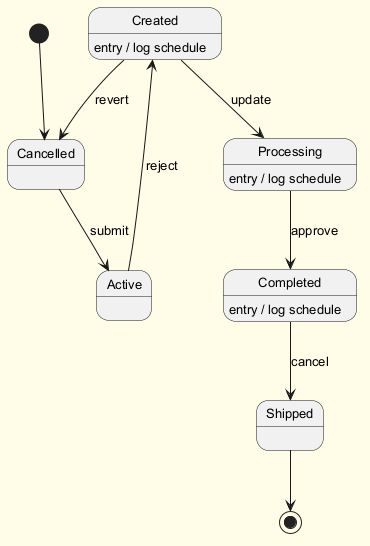

The diagram above was rendered by PlantUML. Its source (embedded in the PNG):
@startuml
skinparam backgroundColor #FFFDE7
skinparam classBackgroundColor #FFF9C4
skinparam classBorderColor #F57F17
skinparam defaultFontSize 13
[*] --> Cancelled
Cancelled --> Active : submit
Active --> Created : reject
Created --> Processing : update
Created : entry / log schedule
Processing --> Completed : approve
Processing : entry / log schedule
Completed --> Shipped : cancel
Completed : entry / log schedule
Created --> Cancelled : revert
Shipped --> [*]
@enduml